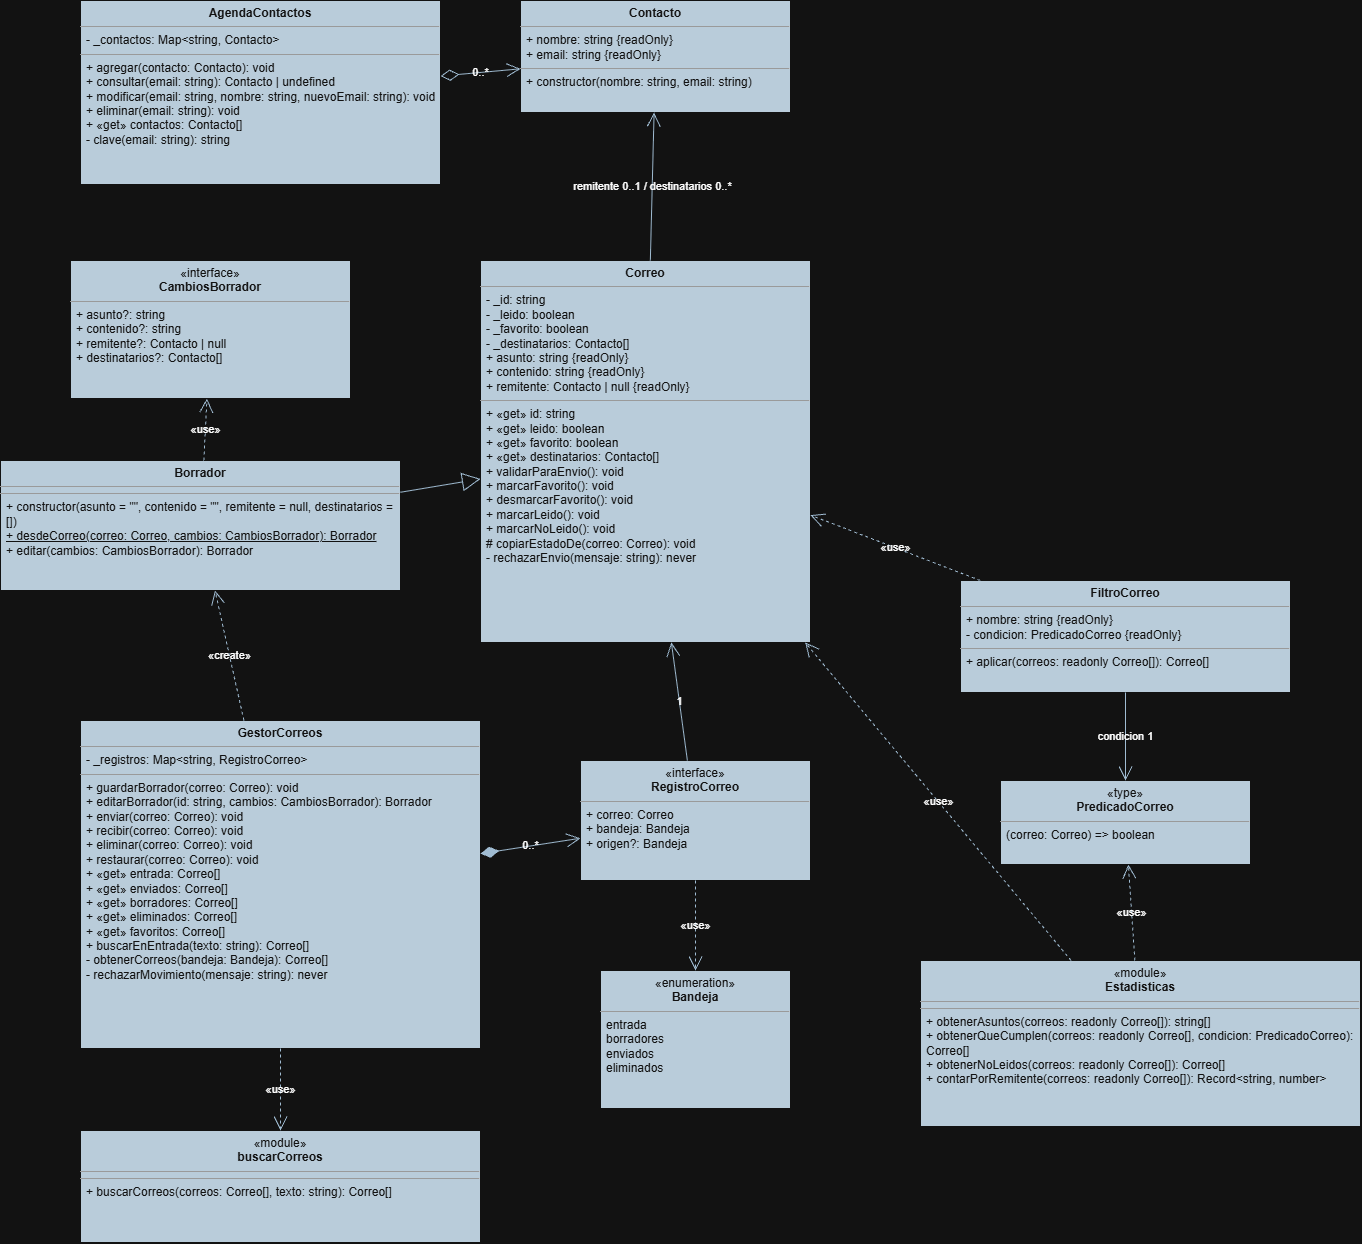

The diagram above was exported from draw.io. Its source (the exported page's mxGraphModel, read from the mxfile embedded in the PNG):
<mxGraphModel dx="2690" dy="876" grid="1" gridSize="10" guides="1" tooltips="1" connect="1" arrows="1" fold="1" page="1" pageScale="1" pageWidth="827" pageHeight="1169" math="0" shadow="0">
  <root>
    <mxCell id="0" />
    <mxCell id="1" parent="0" />
    <mxCell id="8AnfKS7kiEmeQAfNea15-1" parent="1" style="verticalAlign=top;align=left;overflow=fill;html=1;whiteSpace=wrap;fontSize=12;fillColor=#182E3E;strokeColor=#FFFFFF;labelBackgroundColor=none;fontColor=#FFFFFF;" value="&lt;p style=&quot;margin:0px;margin-top:6px;text-align:center;&quot;&gt;&lt;b&gt;AgendaContactos&lt;/b&gt;&lt;/p&gt;&lt;hr size=&quot;1&quot;&gt;&lt;p style=&quot;margin:0px;margin-left:6px;&quot;&gt;- _contactos: Map&amp;lt;string, Contacto&amp;gt;&lt;/p&gt;&lt;hr size=&quot;1&quot;&gt;&lt;p style=&quot;margin:0px;margin-left:6px;&quot;&gt;+ agregar(contacto: Contacto): void&lt;/p&gt;&lt;p style=&quot;margin:0px;margin-left:6px;&quot;&gt;+ consultar(email: string): Contacto | undefined&lt;/p&gt;&lt;p style=&quot;margin:0px;margin-left:6px;&quot;&gt;+ modificar(email: string, nombre: string, nuevoEmail: string): void&lt;/p&gt;&lt;p style=&quot;margin:0px;margin-left:6px;&quot;&gt;+ eliminar(email: string): void&lt;/p&gt;&lt;p style=&quot;margin:0px;margin-left:6px;&quot;&gt;+ «get» contactos: Contacto[]&lt;/p&gt;&lt;p style=&quot;margin:0px;margin-left:6px;&quot;&gt;- clave(email: string): string&lt;/p&gt;" vertex="1">
      <mxGeometry height="184" width="360" x="40" y="40" as="geometry" />
    </mxCell>
    <mxCell id="8AnfKS7kiEmeQAfNea15-2" parent="1" style="verticalAlign=top;align=left;overflow=fill;html=1;whiteSpace=wrap;fontSize=12;fillColor=#182E3E;strokeColor=#FFFFFF;labelBackgroundColor=none;fontColor=#FFFFFF;" value="&lt;p style=&quot;margin:0px;margin-top:6px;text-align:center;&quot;&gt;&lt;b&gt;Contacto&lt;/b&gt;&lt;/p&gt;&lt;hr size=&quot;1&quot;&gt;&lt;p style=&quot;margin:0px;margin-left:6px;&quot;&gt;+ nombre: string {readOnly}&lt;/p&gt;&lt;p style=&quot;margin:0px;margin-left:6px;&quot;&gt;+ email: string {readOnly}&lt;/p&gt;&lt;hr size=&quot;1&quot;&gt;&lt;p style=&quot;margin:0px;margin-left:6px;&quot;&gt;+ constructor(nombre: string, email: string)&lt;/p&gt;" vertex="1">
      <mxGeometry height="112" width="270" x="480" y="40" as="geometry" />
    </mxCell>
    <mxCell id="8AnfKS7kiEmeQAfNea15-3" parent="1" style="verticalAlign=top;align=left;overflow=fill;html=1;whiteSpace=wrap;fontSize=12;fillColor=#182E3E;strokeColor=#FFFFFF;labelBackgroundColor=none;fontColor=#FFFFFF;" value="&lt;p style=&quot;margin:0px;margin-top:6px;text-align:center;&quot;&gt;&lt;b&gt;Correo&lt;/b&gt;&lt;/p&gt;&lt;hr size=&quot;1&quot;&gt;&lt;p style=&quot;margin:0px;margin-left:6px;&quot;&gt;- _id: string&lt;/p&gt;&lt;p style=&quot;margin:0px;margin-left:6px;&quot;&gt;- _leido: boolean&lt;/p&gt;&lt;p style=&quot;margin:0px;margin-left:6px;&quot;&gt;- _favorito: boolean&lt;/p&gt;&lt;p style=&quot;margin:0px;margin-left:6px;&quot;&gt;- _destinatarios: Contacto[]&lt;/p&gt;&lt;p style=&quot;margin:0px;margin-left:6px;&quot;&gt;+ asunto: string {readOnly}&lt;/p&gt;&lt;p style=&quot;margin:0px;margin-left:6px;&quot;&gt;+ contenido: string {readOnly}&lt;/p&gt;&lt;p style=&quot;margin:0px;margin-left:6px;&quot;&gt;+ remitente: Contacto | null {readOnly}&lt;/p&gt;&lt;hr size=&quot;1&quot;&gt;&lt;p style=&quot;margin:0px;margin-left:6px;&quot;&gt;+ «get» id: string&lt;/p&gt;&lt;p style=&quot;margin:0px;margin-left:6px;&quot;&gt;+ «get» leido: boolean&lt;/p&gt;&lt;p style=&quot;margin:0px;margin-left:6px;&quot;&gt;+ «get» favorito: boolean&lt;/p&gt;&lt;p style=&quot;margin:0px;margin-left:6px;&quot;&gt;+ «get» destinatarios: Contacto[]&lt;/p&gt;&lt;p style=&quot;margin:0px;margin-left:6px;&quot;&gt;+ validarParaEnvio(): void&lt;/p&gt;&lt;p style=&quot;margin:0px;margin-left:6px;&quot;&gt;+ marcarFavorito(): void&lt;/p&gt;&lt;p style=&quot;margin:0px;margin-left:6px;&quot;&gt;+ desmarcarFavorito(): void&lt;/p&gt;&lt;p style=&quot;margin:0px;margin-left:6px;&quot;&gt;+ marcarLeido(): void&lt;/p&gt;&lt;p style=&quot;margin:0px;margin-left:6px;&quot;&gt;+ marcarNoLeido(): void&lt;/p&gt;&lt;p style=&quot;margin:0px;margin-left:6px;&quot;&gt;# copiarEstadoDe(correo: Correo): void&lt;/p&gt;&lt;p style=&quot;margin:0px;margin-left:6px;&quot;&gt;- rechazarEnvio(mensaje: string): never&lt;/p&gt;" vertex="1">
      <mxGeometry height="382" width="330" x="440" y="300" as="geometry" />
    </mxCell>
    <mxCell id="8AnfKS7kiEmeQAfNea15-4" parent="1" style="verticalAlign=top;align=left;overflow=fill;html=1;whiteSpace=wrap;fontSize=12;fillColor=#182E3E;strokeColor=#FFFFFF;labelBackgroundColor=none;fontColor=#FFFFFF;" value="&lt;p style=&quot;margin:0px;margin-top:6px;text-align:center;&quot;&gt;&lt;b&gt;Borrador&lt;/b&gt;&lt;/p&gt;&lt;hr size=&quot;1&quot;&gt;&lt;hr size=&quot;1&quot;&gt;&lt;p style=&quot;margin:0px;margin-left:6px;&quot;&gt;+ constructor(asunto = &amp;quot;&amp;quot;, contenido = &amp;quot;&amp;quot;, remitente = null, destinatarios = [])&lt;/p&gt;&lt;p style=&quot;margin:0px;margin-left:6px;&quot;&gt;&lt;u&gt;+ desdeCorreo(correo: Correo, cambios: CambiosBorrador): Borrador&lt;/u&gt;&lt;/p&gt;&lt;p style=&quot;margin:0px;margin-left:6px;&quot;&gt;+ editar(cambios: CambiosBorrador): Borrador&lt;/p&gt;" vertex="1">
      <mxGeometry height="130" width="400" x="-40" y="500" as="geometry" />
    </mxCell>
    <mxCell id="8AnfKS7kiEmeQAfNea15-5" parent="1" style="verticalAlign=top;align=left;overflow=fill;html=1;whiteSpace=wrap;fontSize=12;fillColor=#182E3E;strokeColor=#FFFFFF;labelBackgroundColor=none;fontColor=#FFFFFF;" value="&lt;p style=&quot;margin:0px;margin-top:6px;text-align:center;&quot;&gt;«interface»&lt;br&gt;&lt;b&gt;CambiosBorrador&lt;/b&gt;&lt;/p&gt;&lt;hr size=&quot;1&quot;&gt;&lt;p style=&quot;margin:0px;margin-left:6px;&quot;&gt;+ asunto?: string&lt;/p&gt;&lt;p style=&quot;margin:0px;margin-left:6px;&quot;&gt;+ contenido?: string&lt;/p&gt;&lt;p style=&quot;margin:0px;margin-left:6px;&quot;&gt;+ remitente?: Contacto | null&lt;/p&gt;&lt;p style=&quot;margin:0px;margin-left:6px;&quot;&gt;+ destinatarios?: Contacto[]&lt;/p&gt;" vertex="1">
      <mxGeometry height="138" width="280" x="30" y="300" as="geometry" />
    </mxCell>
    <mxCell id="8AnfKS7kiEmeQAfNea15-6" parent="1" style="verticalAlign=top;align=left;overflow=fill;html=1;whiteSpace=wrap;fontSize=12;fillColor=#182E3E;strokeColor=#FFFFFF;labelBackgroundColor=none;fontColor=#FFFFFF;" value="&lt;p style=&quot;margin:0px;margin-top:6px;text-align:center;&quot;&gt;&lt;b&gt;GestorCorreos&lt;/b&gt;&lt;/p&gt;&lt;hr size=&quot;1&quot;&gt;&lt;p style=&quot;margin:0px;margin-left:6px;&quot;&gt;- _registros: Map&amp;lt;string, RegistroCorreo&amp;gt;&lt;/p&gt;&lt;hr size=&quot;1&quot;&gt;&lt;p style=&quot;margin:0px;margin-left:6px;&quot;&gt;+ guardarBorrador(correo: Correo): void&lt;/p&gt;&lt;p style=&quot;margin:0px;margin-left:6px;&quot;&gt;+ editarBorrador(id: string, cambios: CambiosBorrador): Borrador&lt;/p&gt;&lt;p style=&quot;margin:0px;margin-left:6px;&quot;&gt;+ enviar(correo: Correo): void&lt;/p&gt;&lt;p style=&quot;margin:0px;margin-left:6px;&quot;&gt;+ recibir(correo: Correo): void&lt;/p&gt;&lt;p style=&quot;margin:0px;margin-left:6px;&quot;&gt;+ eliminar(correo: Correo): void&lt;/p&gt;&lt;p style=&quot;margin:0px;margin-left:6px;&quot;&gt;+ restaurar(correo: Correo): void&lt;/p&gt;&lt;p style=&quot;margin:0px;margin-left:6px;&quot;&gt;+ «get» entrada: Correo[]&lt;/p&gt;&lt;p style=&quot;margin:0px;margin-left:6px;&quot;&gt;+ «get» enviados: Correo[]&lt;/p&gt;&lt;p style=&quot;margin:0px;margin-left:6px;&quot;&gt;+ «get» borradores: Correo[]&lt;/p&gt;&lt;p style=&quot;margin:0px;margin-left:6px;&quot;&gt;+ «get» eliminados: Correo[]&lt;/p&gt;&lt;p style=&quot;margin:0px;margin-left:6px;&quot;&gt;+ «get» favoritos: Correo[]&lt;/p&gt;&lt;p style=&quot;margin:0px;margin-left:6px;&quot;&gt;+ buscarEnEntrada(texto: string): Correo[]&lt;/p&gt;&lt;p style=&quot;margin:0px;margin-left:6px;&quot;&gt;- obtenerCorreos(bandeja: Bandeja): Correo[]&lt;/p&gt;&lt;p style=&quot;margin:0px;margin-left:6px;&quot;&gt;- rechazarMovimiento(mensaje: string): never&lt;/p&gt;" vertex="1">
      <mxGeometry height="328" width="400" x="40" y="760" as="geometry" />
    </mxCell>
    <mxCell id="8AnfKS7kiEmeQAfNea15-7" parent="1" style="verticalAlign=top;align=left;overflow=fill;html=1;whiteSpace=wrap;fontSize=12;fillColor=#182E3E;strokeColor=#FFFFFF;labelBackgroundColor=none;fontColor=#FFFFFF;" value="&lt;p style=&quot;margin:0px;margin-top:6px;text-align:center;&quot;&gt;«interface»&lt;br&gt;&lt;b&gt;RegistroCorreo&lt;/b&gt;&lt;/p&gt;&lt;hr size=&quot;1&quot;&gt;&lt;p style=&quot;margin:0px;margin-left:6px;&quot;&gt;+ correo: Correo&lt;/p&gt;&lt;p style=&quot;margin:0px;margin-left:6px;&quot;&gt;+ bandeja: Bandeja&lt;/p&gt;&lt;p style=&quot;margin:0px;margin-left:6px;&quot;&gt;+ origen?: Bandeja&lt;/p&gt;" vertex="1">
      <mxGeometry height="120" width="230" x="540" y="800" as="geometry" />
    </mxCell>
    <mxCell id="8AnfKS7kiEmeQAfNea15-8" parent="1" style="verticalAlign=top;align=left;overflow=fill;html=1;whiteSpace=wrap;fontSize=12;fillColor=#182E3E;strokeColor=#FFFFFF;labelBackgroundColor=none;fontColor=#FFFFFF;" value="&lt;p style=&quot;margin:0px;margin-top:6px;text-align:center;&quot;&gt;«enumeration»&lt;br&gt;&lt;b&gt;Bandeja&lt;/b&gt;&lt;/p&gt;&lt;hr size=&quot;1&quot;&gt;&lt;p style=&quot;margin:0px;margin-left:6px;&quot;&gt;entrada&lt;/p&gt;&lt;p style=&quot;margin:0px;margin-left:6px;&quot;&gt;borradores&lt;/p&gt;&lt;p style=&quot;margin:0px;margin-left:6px;&quot;&gt;enviados&lt;/p&gt;&lt;p style=&quot;margin:0px;margin-left:6px;&quot;&gt;eliminados&lt;/p&gt;" vertex="1">
      <mxGeometry height="138" width="190" x="560" y="1010" as="geometry" />
    </mxCell>
    <mxCell id="8AnfKS7kiEmeQAfNea15-9" parent="1" style="verticalAlign=top;align=left;overflow=fill;html=1;whiteSpace=wrap;fontSize=12;fillColor=#182E3E;strokeColor=#FFFFFF;labelBackgroundColor=none;fontColor=#FFFFFF;" value="&lt;p style=&quot;margin:0px;margin-top:6px;text-align:center;&quot;&gt;&lt;b&gt;FiltroCorreo&lt;/b&gt;&lt;/p&gt;&lt;hr size=&quot;1&quot;&gt;&lt;p style=&quot;margin:0px;margin-left:6px;&quot;&gt;+ nombre: string {readOnly}&lt;/p&gt;&lt;p style=&quot;margin:0px;margin-left:6px;&quot;&gt;- condicion: PredicadoCorreo {readOnly}&lt;/p&gt;&lt;hr size=&quot;1&quot;&gt;&lt;p style=&quot;margin:0px;margin-left:6px;&quot;&gt;+ aplicar(correos: readonly Correo[]): Correo[]&lt;/p&gt;" vertex="1">
      <mxGeometry height="112" width="330" x="920" y="620" as="geometry" />
    </mxCell>
    <mxCell id="8AnfKS7kiEmeQAfNea15-10" parent="1" style="verticalAlign=top;align=left;overflow=fill;html=1;whiteSpace=wrap;fontSize=12;fillColor=#182E3E;strokeColor=#FFFFFF;labelBackgroundColor=none;fontColor=#FFFFFF;" value="&lt;p style=&quot;margin:0px;margin-top:6px;text-align:center;&quot;&gt;«type»&lt;br&gt;&lt;b&gt;PredicadoCorreo&lt;/b&gt;&lt;/p&gt;&lt;hr size=&quot;1&quot;&gt;&lt;p style=&quot;margin:0px;margin-left:6px;&quot;&gt;(correo: Correo) =&amp;gt; boolean&lt;/p&gt;" vertex="1">
      <mxGeometry height="84" width="250" x="960" y="820" as="geometry" />
    </mxCell>
    <mxCell id="8AnfKS7kiEmeQAfNea15-11" parent="1" style="verticalAlign=top;align=left;overflow=fill;html=1;whiteSpace=wrap;fontSize=12;fillColor=#182E3E;strokeColor=#FFFFFF;labelBackgroundColor=none;fontColor=#FFFFFF;" value="&lt;p style=&quot;margin:0px;margin-top:6px;text-align:center;&quot;&gt;«module»&lt;br&gt;&lt;b&gt;Estadisticas&lt;/b&gt;&lt;/p&gt;&lt;hr size=&quot;1&quot;&gt;&lt;hr size=&quot;1&quot;&gt;&lt;p style=&quot;margin:0px;margin-left:6px;&quot;&gt;+ obtenerAsuntos(correos: readonly Correo[]): string[]&lt;/p&gt;&lt;p style=&quot;margin:0px;margin-left:6px;&quot;&gt;+ obtenerQueCumplen(correos: readonly Correo[], condicion: PredicadoCorreo): Correo[]&lt;/p&gt;&lt;p style=&quot;margin:0px;margin-left:6px;&quot;&gt;+ obtenerNoLeidos(correos: readonly Correo[]): Correo[]&lt;/p&gt;&lt;p style=&quot;margin:0px;margin-left:6px;&quot;&gt;+ contarPorRemitente(correos: readonly Correo[]): Record&amp;lt;string, number&amp;gt;&lt;/p&gt;" vertex="1">
      <mxGeometry height="166" width="440" x="880" y="1000" as="geometry" />
    </mxCell>
    <mxCell id="8AnfKS7kiEmeQAfNea15-12" parent="1" style="verticalAlign=top;align=left;overflow=fill;html=1;whiteSpace=wrap;fontSize=12;fillColor=#182E3E;strokeColor=#FFFFFF;labelBackgroundColor=none;fontColor=#FFFFFF;" value="&lt;p style=&quot;margin:0px;margin-top:6px;text-align:center;&quot;&gt;«module»&lt;br&gt;&lt;b&gt;buscarCorreos&lt;/b&gt;&lt;/p&gt;&lt;hr size=&quot;1&quot;&gt;&lt;hr size=&quot;1&quot;&gt;&lt;p style=&quot;margin:0px;margin-left:6px;&quot;&gt;+ buscarCorreos(correos: Correo[], texto: string): Correo[]&lt;/p&gt;" vertex="1">
      <mxGeometry height="112" width="400" x="40" y="1170" as="geometry" />
    </mxCell>
    <mxCell id="8AnfKS7kiEmeQAfNea15-13" edge="1" parent="1" source="8AnfKS7kiEmeQAfNea15-4" style="endArrow=block;endSize=16;endFill=0;html=1;fontSize=11;labelBackgroundColor=none;strokeColor=#23445D;fontColor=default;" target="8AnfKS7kiEmeQAfNea15-3" value="">
      <mxGeometry relative="1" as="geometry" />
    </mxCell>
    <mxCell id="8AnfKS7kiEmeQAfNea15-14" edge="1" parent="1" source="8AnfKS7kiEmeQAfNea15-3" style="endArrow=open;endSize=12;html=1;fontSize=11;labelBackgroundColor=none;strokeColor=#23445D;fontColor=default;" target="8AnfKS7kiEmeQAfNea15-2" value="remitente 0..1 / destinatarios 0..*">
      <mxGeometry relative="1" as="geometry" />
    </mxCell>
    <mxCell id="8AnfKS7kiEmeQAfNea15-15" edge="1" parent="1" source="8AnfKS7kiEmeQAfNea15-1" style="endArrow=open;endSize=12;startArrow=diamondThin;startFill=0;startSize=16;html=1;fontSize=11;labelBackgroundColor=none;strokeColor=#23445D;fontColor=default;" target="8AnfKS7kiEmeQAfNea15-2" value="0..*">
      <mxGeometry relative="1" as="geometry" />
    </mxCell>
    <mxCell id="8AnfKS7kiEmeQAfNea15-16" edge="1" parent="1" source="8AnfKS7kiEmeQAfNea15-6" style="endArrow=open;endSize=12;startArrow=diamondThin;startFill=1;startSize=16;html=1;fontSize=11;labelBackgroundColor=none;strokeColor=#23445D;fontColor=default;" target="8AnfKS7kiEmeQAfNea15-7" value="0..*">
      <mxGeometry relative="1" as="geometry" />
    </mxCell>
    <mxCell id="8AnfKS7kiEmeQAfNea15-17" edge="1" parent="1" source="8AnfKS7kiEmeQAfNea15-7" style="endArrow=open;endSize=12;html=1;fontSize=11;labelBackgroundColor=none;strokeColor=#23445D;fontColor=default;" target="8AnfKS7kiEmeQAfNea15-3" value="1">
      <mxGeometry relative="1" as="geometry" />
    </mxCell>
    <mxCell id="8AnfKS7kiEmeQAfNea15-18" edge="1" parent="1" source="8AnfKS7kiEmeQAfNea15-7" style="endArrow=open;endSize=12;dashed=1;html=1;fontSize=11;labelBackgroundColor=none;strokeColor=#23445D;fontColor=default;" target="8AnfKS7kiEmeQAfNea15-8" value="«use»">
      <mxGeometry relative="1" as="geometry" />
    </mxCell>
    <mxCell id="8AnfKS7kiEmeQAfNea15-19" edge="1" parent="1" source="8AnfKS7kiEmeQAfNea15-6" style="endArrow=open;endSize=12;dashed=1;html=1;fontSize=11;labelBackgroundColor=none;strokeColor=#23445D;fontColor=default;" target="8AnfKS7kiEmeQAfNea15-4" value="«create»">
      <mxGeometry relative="1" as="geometry" />
    </mxCell>
    <mxCell id="8AnfKS7kiEmeQAfNea15-20" edge="1" parent="1" source="8AnfKS7kiEmeQAfNea15-6" style="endArrow=open;endSize=12;dashed=1;html=1;fontSize=11;labelBackgroundColor=none;strokeColor=#23445D;fontColor=default;" target="8AnfKS7kiEmeQAfNea15-12" value="«use»">
      <mxGeometry relative="1" as="geometry" />
    </mxCell>
    <mxCell id="8AnfKS7kiEmeQAfNea15-21" edge="1" parent="1" source="8AnfKS7kiEmeQAfNea15-4" style="endArrow=open;endSize=12;dashed=1;html=1;fontSize=11;labelBackgroundColor=none;strokeColor=#23445D;fontColor=default;" target="8AnfKS7kiEmeQAfNea15-5" value="«use»">
      <mxGeometry relative="1" as="geometry" />
    </mxCell>
    <mxCell id="8AnfKS7kiEmeQAfNea15-22" edge="1" parent="1" source="8AnfKS7kiEmeQAfNea15-9" style="endArrow=open;endSize=12;html=1;fontSize=11;labelBackgroundColor=none;strokeColor=#23445D;fontColor=default;" target="8AnfKS7kiEmeQAfNea15-10" value="condicion 1">
      <mxGeometry relative="1" as="geometry" />
    </mxCell>
    <mxCell id="8AnfKS7kiEmeQAfNea15-23" edge="1" parent="1" source="8AnfKS7kiEmeQAfNea15-11" style="endArrow=open;endSize=12;dashed=1;html=1;fontSize=11;labelBackgroundColor=none;strokeColor=#23445D;fontColor=default;" target="8AnfKS7kiEmeQAfNea15-10" value="«use»">
      <mxGeometry relative="1" as="geometry" />
    </mxCell>
    <mxCell id="8AnfKS7kiEmeQAfNea15-24" edge="1" parent="1" source="8AnfKS7kiEmeQAfNea15-11" style="endArrow=open;endSize=12;dashed=1;html=1;fontSize=11;labelBackgroundColor=none;strokeColor=#23445D;fontColor=default;" target="8AnfKS7kiEmeQAfNea15-3" value="«use»">
      <mxGeometry relative="1" as="geometry" />
    </mxCell>
    <mxCell id="8AnfKS7kiEmeQAfNea15-25" edge="1" parent="1" source="8AnfKS7kiEmeQAfNea15-9" style="endArrow=open;endSize=12;dashed=1;html=1;fontSize=11;labelBackgroundColor=none;strokeColor=#23445D;fontColor=default;" target="8AnfKS7kiEmeQAfNea15-3" value="«use»">
      <mxGeometry relative="1" as="geometry" />
    </mxCell>
  </root>
</mxGraphModel>